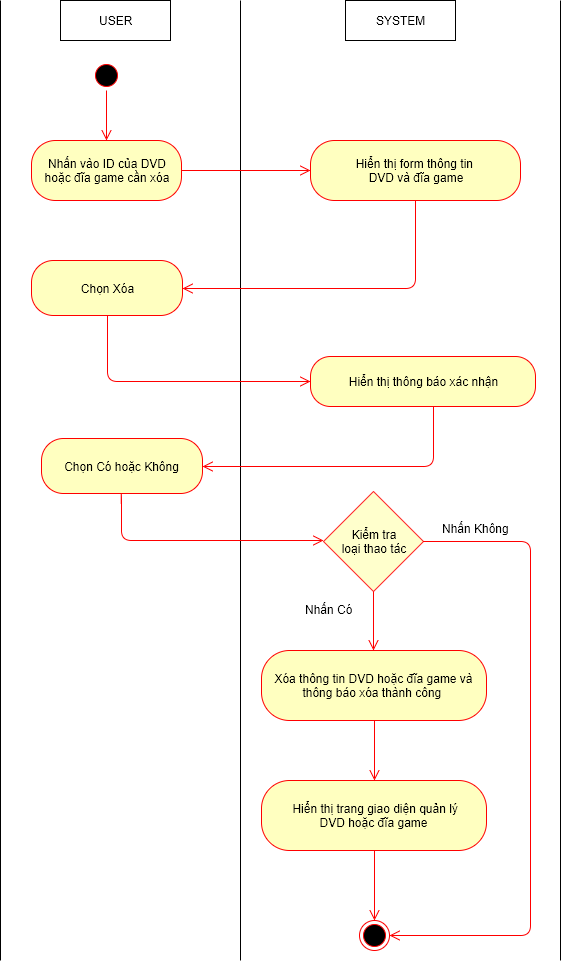

The diagram above was exported from draw.io. Its source (the exported page's mxGraphModel, read from the mxfile embedded in the PNG):
<mxGraphModel dx="872" dy="520" grid="1" gridSize="10" guides="1" tooltips="1" connect="1" arrows="1" fold="1" page="1" pageScale="1" pageWidth="826" pageHeight="1169" background="#ffffff" math="0" shadow="0">
  <root>
    <mxCell id="0" />
    <mxCell id="1" parent="0" />
    <mxCell id="509f2e2d5f3fb2f4-6" value="USER" style="html=1;" parent="1" vertex="1">
      <mxGeometry x="100" y="40" width="110" height="40" as="geometry" />
    </mxCell>
    <mxCell id="509f2e2d5f3fb2f4-8" value="SYSTEM" style="html=1;" parent="1" vertex="1">
      <mxGeometry x="385" y="40" width="110" height="40" as="geometry" />
    </mxCell>
    <mxCell id="509f2e2d5f3fb2f4-12" value="" style="endArrow=none;html=1;" parent="1" edge="1">
      <mxGeometry relative="1" as="geometry">
        <mxPoint x="280" y="1000" as="sourcePoint" />
        <mxPoint x="280" y="40" as="targetPoint" />
      </mxGeometry>
    </mxCell>
    <mxCell id="509f2e2d5f3fb2f4-18" value="" style="ellipse;html=1;shape=startState;fillColor=#000000;strokeColor=#ff0000;" parent="1" vertex="1">
      <mxGeometry x="131" y="100" width="30" height="30" as="geometry" />
    </mxCell>
    <mxCell id="509f2e2d5f3fb2f4-20" value="Nhấn vào ID của DVD&lt;div&gt;hoặc đĩa game cần xóa&lt;/div&gt;" style="rounded=1;whiteSpace=wrap;html=1;arcSize=40;fillColor=#ffffc0;strokeColor=#ff0000;" parent="1" vertex="1">
      <mxGeometry x="71" y="180" width="150" height="60" as="geometry" />
    </mxCell>
    <mxCell id="509f2e2d5f3fb2f4-29" value="" style="html=1;align=left;verticalAlign=top;endArrow=open;endSize=8;strokeColor=#ff0000;entryX=0;entryY=0.5;exitX=1;exitY=0.5;" parent="1" source="509f2e2d5f3fb2f4-20" target="509f2e2d5f3fb2f4-35" edge="1">
      <mxGeometry x="154" y="338" as="geometry">
        <mxPoint x="340" y="423" as="targetPoint" />
        <mxPoint x="154" y="370" as="sourcePoint" />
        <mxPoint as="offset" />
      </mxGeometry>
    </mxCell>
    <mxCell id="509f2e2d5f3fb2f4-35" value="Hiển thị form&amp;nbsp;&lt;span&gt;thông tin&amp;nbsp;&lt;/span&gt;&lt;div&gt;&lt;span&gt;DVD và&lt;/span&gt;&lt;span&gt;&amp;nbsp;đĩa game&lt;/span&gt;&lt;/div&gt;" style="rounded=1;whiteSpace=wrap;html=1;arcSize=40;fillColor=#ffffc0;strokeColor=#ff0000;" parent="1" vertex="1">
      <mxGeometry x="350" y="180" width="210" height="60" as="geometry" />
    </mxCell>
    <mxCell id="509f2e2d5f3fb2f4-41" value="" style="endArrow=none;html=1;" parent="1" edge="1">
      <mxGeometry x="40" y="40" as="geometry">
        <mxPoint x="40" y="1000" as="sourcePoint" />
        <mxPoint x="40" y="40" as="targetPoint" />
      </mxGeometry>
    </mxCell>
    <mxCell id="1f18c2f25de16f76-16" value="" style="html=1;align=left;verticalAlign=top;endArrow=open;endSize=8;strokeColor=#ff0000;exitX=0.5;exitY=1;edgeStyle=orthogonalEdgeStyle;entryX=1;entryY=0.5;" parent="1" source="509f2e2d5f3fb2f4-35" target="1f18c2f25de16f76-40" edge="1">
      <mxGeometry x="523" y="333" as="geometry">
        <mxPoint x="230" y="295" as="targetPoint" />
        <mxPoint x="380" y="270" as="sourcePoint" />
        <mxPoint as="offset" />
        <Array as="points">
          <mxPoint x="455" y="328" />
        </Array>
      </mxGeometry>
    </mxCell>
    <mxCell id="1f18c2f25de16f76-17" value="" style="html=1;align=left;verticalAlign=top;endArrow=open;endSize=8;strokeColor=#ff0000;entryX=0.5;entryY=0;exitX=0.5;exitY=1;" parent="1" source="509f2e2d5f3fb2f4-18" target="509f2e2d5f3fb2f4-20" edge="1">
      <mxGeometry x="164" y="348" as="geometry">
        <mxPoint x="330" y="333" as="targetPoint" />
        <mxPoint x="225" y="333" as="sourcePoint" />
        <mxPoint as="offset" />
      </mxGeometry>
    </mxCell>
    <mxCell id="1f18c2f25de16f76-22" value="" style="endArrow=none;html=1;" parent="1" edge="1">
      <mxGeometry x="600" y="40" as="geometry">
        <mxPoint x="600" y="1000" as="sourcePoint" />
        <mxPoint x="600" y="40" as="targetPoint" />
      </mxGeometry>
    </mxCell>
    <mxCell id="1f18c2f25de16f76-40" value="Chọn Xóa" style="rounded=1;whiteSpace=wrap;html=1;arcSize=40;fillColor=#ffffc0;strokeColor=#ff0000;" parent="1" vertex="1">
      <mxGeometry x="71" y="300" width="151" height="55" as="geometry" />
    </mxCell>
    <mxCell id="1f18c2f25de16f76-48" value="Xóa thông tin DVD&amp;nbsp;&lt;span&gt;hoặc đĩa game&lt;/span&gt;&amp;nbsp;và&lt;div&gt;thông báo xóa thành công&amp;nbsp;&lt;/div&gt;" style="rounded=1;whiteSpace=wrap;html=1;arcSize=40;fillColor=#ffffc0;strokeColor=#ff0000;" parent="1" vertex="1">
      <mxGeometry x="301" y="690" width="225" height="70" as="geometry" />
    </mxCell>
    <mxCell id="15" value="" style="html=1;align=left;verticalAlign=top;endArrow=open;endSize=8;strokeColor=#ff0000;edgeStyle=orthogonalEdgeStyle;exitX=0.5;exitY=1;entryX=0;entryY=0.5;" parent="1" source="1f18c2f25de16f76-40" target="18" edge="1">
      <mxGeometry x="536" y="828" as="geometry">
        <mxPoint x="350" y="445" as="targetPoint" />
        <mxPoint x="110" y="800" as="sourcePoint" />
        <mxPoint as="offset" />
        <Array as="points">
          <mxPoint x="147" y="421" />
        </Array>
      </mxGeometry>
    </mxCell>
    <mxCell id="16" value="" style="html=1;align=left;verticalAlign=top;endArrow=open;endSize=8;strokeColor=#ff0000;entryX=0.5;entryY=0;exitX=0.5;exitY=1;" parent="1" source="30" target="17" edge="1">
      <mxGeometry x="-1" y="205" as="geometry">
        <mxPoint x="440" y="820" as="targetPoint" />
        <mxPoint x="630" y="870" as="sourcePoint" />
        <mxPoint x="20" y="13" as="offset" />
        <Array as="points" />
      </mxGeometry>
    </mxCell>
    <mxCell id="17" value="" style="ellipse;html=1;shape=endState;fillColor=#000000;strokeColor=#ff0000;" parent="1" vertex="1">
      <mxGeometry x="399" y="960" width="30" height="30" as="geometry" />
    </mxCell>
    <mxCell id="18" value="Hiển thị thông báo xác nhận" style="rounded=1;whiteSpace=wrap;html=1;arcSize=40;fillColor=#ffffc0;strokeColor=#ff0000;" parent="1" vertex="1">
      <mxGeometry x="350" y="396" width="225" height="50" as="geometry" />
    </mxCell>
    <mxCell id="19" value="" style="html=1;align=left;verticalAlign=top;endArrow=open;endSize=8;strokeColor=#ff0000;exitX=0.5;exitY=1;edgeStyle=orthogonalEdgeStyle;entryX=1;entryY=0.5;" parent="1" target="20" edge="1">
      <mxGeometry x="541" y="539" as="geometry">
        <mxPoint x="260" y="560" as="targetPoint" />
        <mxPoint x="473" y="446" as="sourcePoint" />
        <mxPoint as="offset" />
        <Array as="points">
          <mxPoint x="473" y="506" />
        </Array>
      </mxGeometry>
    </mxCell>
    <mxCell id="20" value="Chọn Có hoặc Không" style="rounded=1;whiteSpace=wrap;html=1;arcSize=40;fillColor=#ffffc0;strokeColor=#ff0000;" parent="1" vertex="1">
      <mxGeometry x="81" y="478" width="161" height="55" as="geometry" />
    </mxCell>
    <mxCell id="21" value="" style="html=1;align=left;verticalAlign=top;endArrow=open;endSize=8;strokeColor=#ff0000;edgeStyle=orthogonalEdgeStyle;exitX=0.5;exitY=1;" parent="1" source="20" edge="1">
      <mxGeometry x="550" y="1033" as="geometry">
        <mxPoint x="363" y="580" as="targetPoint" />
        <mxPoint x="161" y="560" as="sourcePoint" />
        <mxPoint as="offset" />
        <Array as="points">
          <mxPoint x="161" y="533" />
          <mxPoint x="161" y="580" />
          <mxPoint x="363" y="580" />
        </Array>
      </mxGeometry>
    </mxCell>
    <mxCell id="24" value="Kiểm tra&lt;div&gt;loại thao tác&lt;/div&gt;" style="strokeWidth=1;html=1;shape=mxgraph.flowchart.decision;whiteSpace=wrap;fillColor=#FFFFCC;strokeColor=#FF3333;" parent="1" vertex="1">
      <mxGeometry x="363" y="531" width="100" height="100" as="geometry" />
    </mxCell>
    <mxCell id="26" value="" style="html=1;align=left;verticalAlign=top;endArrow=open;endSize=8;strokeColor=#ff0000;exitX=0.5;exitY=1;exitPerimeter=0;" parent="1" source="24" edge="1">
      <mxGeometry x="9" y="215" as="geometry">
        <mxPoint x="413" y="690" as="targetPoint" />
        <mxPoint x="735" y="490" as="sourcePoint" />
        <mxPoint x="20" y="13" as="offset" />
        <Array as="points" />
      </mxGeometry>
    </mxCell>
    <mxCell id="27" value="Nhấn Có" style="text;html=1;resizable=0;points=[];autosize=1;align=left;verticalAlign=top;spacingTop=-4;" parent="1" vertex="1">
      <mxGeometry x="343" y="640" width="60" height="20" as="geometry" />
    </mxCell>
    <mxCell id="28" value="" style="html=1;align=left;verticalAlign=top;endArrow=open;endSize=8;strokeColor=#ff0000;exitX=1;exitY=0.5;exitPerimeter=0;entryX=1;entryY=0.5;" parent="1" source="24" target="17" edge="1">
      <mxGeometry x="19" y="225" as="geometry">
        <mxPoint x="570" y="940" as="targetPoint" />
        <mxPoint x="423" y="641" as="sourcePoint" />
        <mxPoint x="20" y="13" as="offset" />
        <Array as="points">
          <mxPoint x="570" y="581" />
          <mxPoint x="570" y="975" />
        </Array>
      </mxGeometry>
    </mxCell>
    <mxCell id="29" value="Nhấn Không" style="text;html=1;resizable=0;points=[];autosize=1;align=left;verticalAlign=top;spacingTop=-4;" parent="1" vertex="1">
      <mxGeometry x="480" y="559" width="80" height="20" as="geometry" />
    </mxCell>
    <mxCell id="30" value="&lt;div&gt;&lt;span&gt;&amp;nbsp;H&lt;/span&gt;&lt;span&gt;iển thị trang giao diện quản lý&lt;/span&gt;&lt;/div&gt;&lt;div&gt;DVD&amp;nbsp;&lt;span&gt;hoặc đĩa game&lt;/span&gt;&lt;/div&gt;" style="rounded=1;whiteSpace=wrap;html=1;arcSize=40;fillColor=#ffffc0;strokeColor=#ff0000;" parent="1" vertex="1">
      <mxGeometry x="301" y="820" width="225" height="70" as="geometry" />
    </mxCell>
    <mxCell id="31" value="" style="html=1;align=left;verticalAlign=top;endArrow=open;endSize=8;strokeColor=#ff0000;exitX=0.5;exitY=1;entryX=0.5;entryY=0;" parent="1" source="1f18c2f25de16f76-48" target="30" edge="1">
      <mxGeometry x="19" y="225" as="geometry">
        <mxPoint x="423" y="700" as="targetPoint" />
        <mxPoint x="423" y="641" as="sourcePoint" />
        <mxPoint x="20" y="13" as="offset" />
        <Array as="points" />
      </mxGeometry>
    </mxCell>
  </root>
</mxGraphModel>